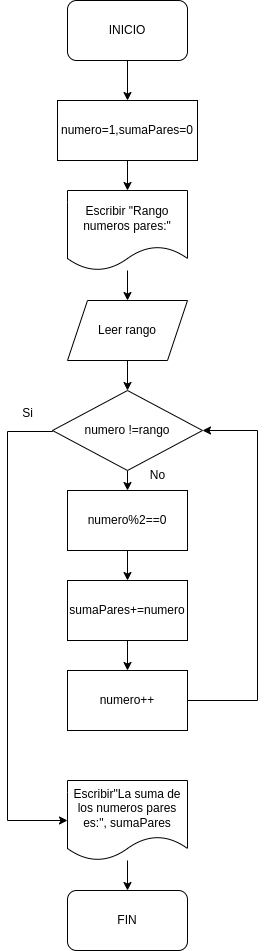

The diagram above was exported from draw.io. Its source (the exported page's mxGraphModel, read from the mxfile embedded in the PNG):
<mxGraphModel dx="473" dy="745" grid="1" gridSize="10" guides="1" tooltips="1" connect="1" arrows="1" fold="1" page="1" pageScale="1" pageWidth="827" pageHeight="1169" math="0" shadow="0">
  <root>
    <mxCell id="0" />
    <mxCell id="1" parent="0" />
    <mxCell id="aBa5ANIpLIl1TOPeRT3t-3" style="edgeStyle=orthogonalEdgeStyle;rounded=0;orthogonalLoop=1;jettySize=auto;html=1;exitX=0.5;exitY=1;exitDx=0;exitDy=0;entryX=0.5;entryY=0;entryDx=0;entryDy=0;" edge="1" parent="1" source="aBa5ANIpLIl1TOPeRT3t-1" target="aBa5ANIpLIl1TOPeRT3t-2">
      <mxGeometry relative="1" as="geometry" />
    </mxCell>
    <mxCell id="aBa5ANIpLIl1TOPeRT3t-1" value="INICIO" style="rounded=1;whiteSpace=wrap;html=1;" vertex="1" parent="1">
      <mxGeometry x="80" y="350" width="120" height="60" as="geometry" />
    </mxCell>
    <mxCell id="aBa5ANIpLIl1TOPeRT3t-5" style="edgeStyle=orthogonalEdgeStyle;rounded=0;orthogonalLoop=1;jettySize=auto;html=1;exitX=0.5;exitY=1;exitDx=0;exitDy=0;entryX=0.5;entryY=0;entryDx=0;entryDy=0;" edge="1" parent="1" source="aBa5ANIpLIl1TOPeRT3t-2" target="aBa5ANIpLIl1TOPeRT3t-4">
      <mxGeometry relative="1" as="geometry" />
    </mxCell>
    <mxCell id="aBa5ANIpLIl1TOPeRT3t-2" value="numero=1,sumaPares=0" style="rounded=0;whiteSpace=wrap;html=1;" vertex="1" parent="1">
      <mxGeometry x="70" y="450" width="140" height="60" as="geometry" />
    </mxCell>
    <mxCell id="aBa5ANIpLIl1TOPeRT3t-7" style="edgeStyle=orthogonalEdgeStyle;rounded=0;orthogonalLoop=1;jettySize=auto;html=1;entryX=0.5;entryY=0;entryDx=0;entryDy=0;" edge="1" parent="1" source="aBa5ANIpLIl1TOPeRT3t-4" target="aBa5ANIpLIl1TOPeRT3t-6">
      <mxGeometry relative="1" as="geometry" />
    </mxCell>
    <mxCell id="aBa5ANIpLIl1TOPeRT3t-4" value="Escribir &quot;Rango numeros pares:&quot;" style="shape=document;whiteSpace=wrap;html=1;boundedLbl=1;" vertex="1" parent="1">
      <mxGeometry x="80" y="540" width="120" height="80" as="geometry" />
    </mxCell>
    <mxCell id="aBa5ANIpLIl1TOPeRT3t-12" style="edgeStyle=orthogonalEdgeStyle;rounded=0;orthogonalLoop=1;jettySize=auto;html=1;entryX=0.5;entryY=0;entryDx=0;entryDy=0;" edge="1" parent="1" source="aBa5ANIpLIl1TOPeRT3t-6" target="aBa5ANIpLIl1TOPeRT3t-8">
      <mxGeometry relative="1" as="geometry" />
    </mxCell>
    <mxCell id="aBa5ANIpLIl1TOPeRT3t-6" value="Leer rango" style="shape=parallelogram;perimeter=parallelogramPerimeter;whiteSpace=wrap;html=1;fixedSize=1;" vertex="1" parent="1">
      <mxGeometry x="80" y="650" width="120" height="60" as="geometry" />
    </mxCell>
    <mxCell id="aBa5ANIpLIl1TOPeRT3t-11" style="edgeStyle=orthogonalEdgeStyle;rounded=0;orthogonalLoop=1;jettySize=auto;html=1;exitX=0.5;exitY=1;exitDx=0;exitDy=0;entryX=0.5;entryY=0;entryDx=0;entryDy=0;" edge="1" parent="1" source="aBa5ANIpLIl1TOPeRT3t-8" target="aBa5ANIpLIl1TOPeRT3t-9">
      <mxGeometry relative="1" as="geometry" />
    </mxCell>
    <mxCell id="aBa5ANIpLIl1TOPeRT3t-18" style="edgeStyle=orthogonalEdgeStyle;rounded=0;orthogonalLoop=1;jettySize=auto;html=1;entryX=0;entryY=0.5;entryDx=0;entryDy=0;" edge="1" parent="1" target="aBa5ANIpLIl1TOPeRT3t-17">
      <mxGeometry relative="1" as="geometry">
        <mxPoint x="65" y="780" as="sourcePoint" />
        <mxPoint x="5" y="1130" as="targetPoint" />
        <Array as="points">
          <mxPoint x="65" y="781" />
          <mxPoint x="20" y="781" />
          <mxPoint x="20" y="1170" />
        </Array>
      </mxGeometry>
    </mxCell>
    <mxCell id="aBa5ANIpLIl1TOPeRT3t-8" value="numero !=rango" style="rhombus;whiteSpace=wrap;html=1;" vertex="1" parent="1">
      <mxGeometry x="65" y="740" width="150" height="80" as="geometry" />
    </mxCell>
    <mxCell id="aBa5ANIpLIl1TOPeRT3t-13" style="edgeStyle=orthogonalEdgeStyle;rounded=0;orthogonalLoop=1;jettySize=auto;html=1;exitX=0.5;exitY=1;exitDx=0;exitDy=0;entryX=0.5;entryY=0;entryDx=0;entryDy=0;" edge="1" parent="1" source="aBa5ANIpLIl1TOPeRT3t-9" target="aBa5ANIpLIl1TOPeRT3t-10">
      <mxGeometry relative="1" as="geometry" />
    </mxCell>
    <mxCell id="aBa5ANIpLIl1TOPeRT3t-9" value="numero%2==0" style="rounded=0;whiteSpace=wrap;html=1;" vertex="1" parent="1">
      <mxGeometry x="80" y="840" width="120" height="60" as="geometry" />
    </mxCell>
    <mxCell id="aBa5ANIpLIl1TOPeRT3t-15" style="edgeStyle=orthogonalEdgeStyle;rounded=0;orthogonalLoop=1;jettySize=auto;html=1;exitX=0.5;exitY=1;exitDx=0;exitDy=0;entryX=0.5;entryY=0;entryDx=0;entryDy=0;" edge="1" parent="1" source="aBa5ANIpLIl1TOPeRT3t-10" target="aBa5ANIpLIl1TOPeRT3t-14">
      <mxGeometry relative="1" as="geometry" />
    </mxCell>
    <mxCell id="aBa5ANIpLIl1TOPeRT3t-10" value="sumaPares+=numero" style="rounded=0;whiteSpace=wrap;html=1;" vertex="1" parent="1">
      <mxGeometry x="80" y="930" width="120" height="60" as="geometry" />
    </mxCell>
    <mxCell id="aBa5ANIpLIl1TOPeRT3t-21" style="edgeStyle=orthogonalEdgeStyle;rounded=0;orthogonalLoop=1;jettySize=auto;html=1;exitX=1;exitY=0.5;exitDx=0;exitDy=0;entryX=1;entryY=0.5;entryDx=0;entryDy=0;" edge="1" parent="1" source="aBa5ANIpLIl1TOPeRT3t-14" target="aBa5ANIpLIl1TOPeRT3t-8">
      <mxGeometry relative="1" as="geometry">
        <Array as="points">
          <mxPoint x="270" y="1050" />
          <mxPoint x="270" y="780" />
        </Array>
      </mxGeometry>
    </mxCell>
    <mxCell id="aBa5ANIpLIl1TOPeRT3t-14" value="numero++" style="rounded=0;whiteSpace=wrap;html=1;" vertex="1" parent="1">
      <mxGeometry x="80" y="1020" width="120" height="60" as="geometry" />
    </mxCell>
    <mxCell id="aBa5ANIpLIl1TOPeRT3t-16" value="No" style="text;html=1;align=center;verticalAlign=middle;resizable=0;points=[];autosize=1;strokeColor=none;fillColor=none;" vertex="1" parent="1">
      <mxGeometry x="150" y="810" width="40" height="30" as="geometry" />
    </mxCell>
    <mxCell id="aBa5ANIpLIl1TOPeRT3t-23" style="edgeStyle=orthogonalEdgeStyle;rounded=0;orthogonalLoop=1;jettySize=auto;html=1;" edge="1" parent="1" source="aBa5ANIpLIl1TOPeRT3t-17" target="aBa5ANIpLIl1TOPeRT3t-22">
      <mxGeometry relative="1" as="geometry" />
    </mxCell>
    <mxCell id="aBa5ANIpLIl1TOPeRT3t-17" value="Escribir&quot;La suma de los numeros pares es:&quot;, sumaPares" style="shape=document;whiteSpace=wrap;html=1;boundedLbl=1;" vertex="1" parent="1">
      <mxGeometry x="80" y="1130" width="120" height="80" as="geometry" />
    </mxCell>
    <mxCell id="aBa5ANIpLIl1TOPeRT3t-19" value="Si" style="text;html=1;align=center;verticalAlign=middle;resizable=0;points=[];autosize=1;strokeColor=none;fillColor=none;" vertex="1" parent="1">
      <mxGeometry x="25" y="748" width="30" height="30" as="geometry" />
    </mxCell>
    <mxCell id="aBa5ANIpLIl1TOPeRT3t-22" value="FIN" style="rounded=1;whiteSpace=wrap;html=1;" vertex="1" parent="1">
      <mxGeometry x="80" y="1240" width="120" height="60" as="geometry" />
    </mxCell>
  </root>
</mxGraphModel>